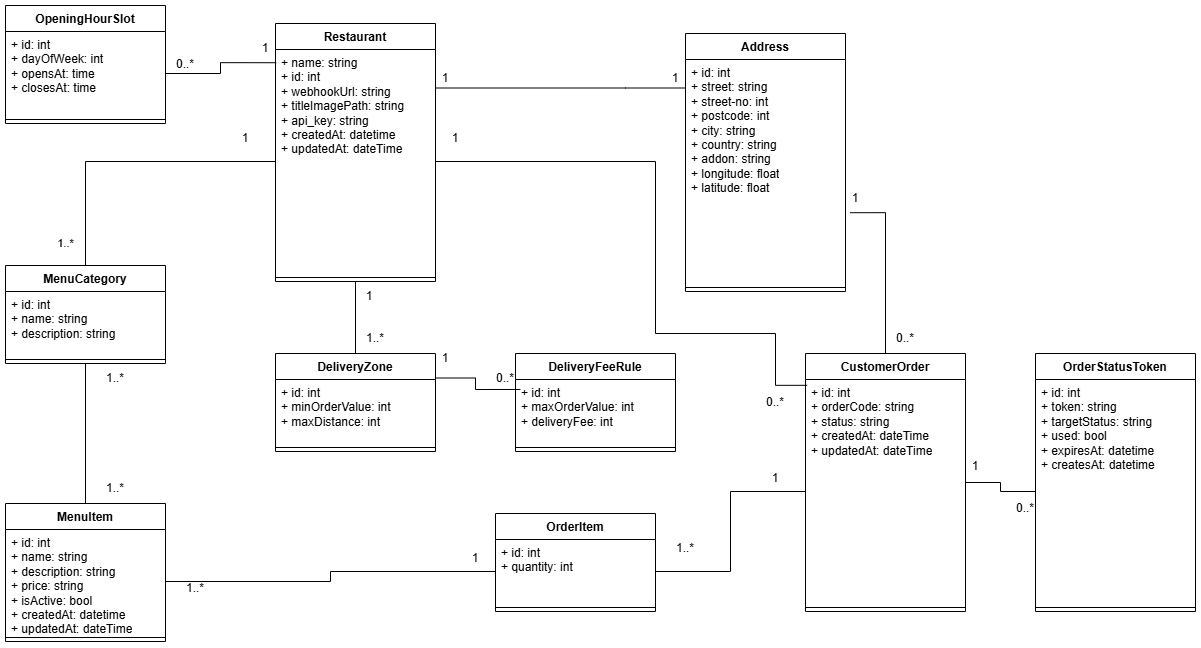

The diagram above was exported from draw.io. Its source (the exported page's mxGraphModel, read from the mxfile embedded in the PNG):
<mxGraphModel dx="1717" dy="2061" grid="1" gridSize="10" guides="1" tooltips="1" connect="1" arrows="1" fold="1" page="1" pageScale="1" pageWidth="827" pageHeight="1169" math="0" shadow="0">
  <root>
    <mxCell id="0" />
    <mxCell id="1" parent="0" />
    <mxCell id="-sMlGSBp8s5OEla5SWv0-25" parent="1" style="swimlane;fontStyle=1;align=center;verticalAlign=top;childLayout=stackLayout;horizontal=1;startSize=26;horizontalStack=0;resizeParent=1;resizeParentMax=0;resizeLast=0;collapsible=1;marginBottom=0;whiteSpace=wrap;html=1;" value="Restaurant" vertex="1">
      <mxGeometry height="258" width="160" x="320" y="-500" as="geometry" />
    </mxCell>
    <mxCell id="-sMlGSBp8s5OEla5SWv0-26" parent="-sMlGSBp8s5OEla5SWv0-25" style="text;strokeColor=none;fillColor=none;align=left;verticalAlign=top;spacingLeft=4;spacingRight=4;overflow=hidden;rotatable=0;points=[[0,0.5],[1,0.5]];portConstraint=eastwest;whiteSpace=wrap;html=1;" value="+ name: string&lt;div&gt;+ id: int&lt;div&gt;&lt;span style=&quot;background-color: transparent; color: light-dark(rgb(0, 0, 0), rgb(255, 255, 255));&quot;&gt;+ webhookUrl: string&lt;/span&gt;&lt;/div&gt;&lt;/div&gt;&lt;div&gt;+ titleImagePath: string&lt;/div&gt;&lt;div&gt;+ api_key: string&lt;/div&gt;&lt;div&gt;+ createdAt: datetime&lt;/div&gt;&lt;div&gt;+ updatedAt: dateTime&lt;/div&gt;" vertex="1">
      <mxGeometry height="224" width="160" y="26" as="geometry" />
    </mxCell>
    <mxCell id="-sMlGSBp8s5OEla5SWv0-27" parent="-sMlGSBp8s5OEla5SWv0-25" style="line;strokeWidth=1;fillColor=none;align=left;verticalAlign=middle;spacingTop=-1;spacingLeft=3;spacingRight=3;rotatable=0;labelPosition=right;points=[];portConstraint=eastwest;strokeColor=inherit;" value="" vertex="1">
      <mxGeometry height="8" width="160" y="250" as="geometry" />
    </mxCell>
    <mxCell id="-sMlGSBp8s5OEla5SWv0-34" parent="1" style="swimlane;fontStyle=1;align=center;verticalAlign=top;childLayout=stackLayout;horizontal=1;startSize=26;horizontalStack=0;resizeParent=1;resizeParentMax=0;resizeLast=0;collapsible=1;marginBottom=0;whiteSpace=wrap;html=1;" value="OpeningHourSlot" vertex="1">
      <mxGeometry height="118" width="160" x="50" y="-518" as="geometry" />
    </mxCell>
    <mxCell id="-sMlGSBp8s5OEla5SWv0-35" parent="-sMlGSBp8s5OEla5SWv0-34" style="text;strokeColor=none;fillColor=none;align=left;verticalAlign=top;spacingLeft=4;spacingRight=4;overflow=hidden;rotatable=0;points=[[0,0.5],[1,0.5]];portConstraint=eastwest;whiteSpace=wrap;html=1;" value="+ id: int&lt;div&gt;+ dayOfWeek: int&amp;nbsp;&amp;nbsp;&lt;/div&gt;&lt;div&gt;+ opensAt: time&lt;/div&gt;&lt;div&gt;+ closesAt: time&amp;nbsp;&lt;/div&gt;&lt;div&gt;&lt;br&gt;&lt;/div&gt;" vertex="1">
      <mxGeometry height="84" width="160" y="26" as="geometry" />
    </mxCell>
    <mxCell id="-sMlGSBp8s5OEla5SWv0-36" parent="-sMlGSBp8s5OEla5SWv0-34" style="line;strokeWidth=1;fillColor=none;align=left;verticalAlign=middle;spacingTop=-1;spacingLeft=3;spacingRight=3;rotatable=0;labelPosition=right;points=[];portConstraint=eastwest;strokeColor=inherit;" value="" vertex="1">
      <mxGeometry height="8" width="160" y="110" as="geometry" />
    </mxCell>
    <mxCell id="-sMlGSBp8s5OEla5SWv0-38" parent="1" style="text;html=1;whiteSpace=wrap;strokeColor=none;fillColor=none;align=center;verticalAlign=middle;rounded=0;" value="0..*" vertex="1">
      <mxGeometry height="30" width="60" x="200" y="-474" as="geometry" />
    </mxCell>
    <mxCell id="-sMlGSBp8s5OEla5SWv0-39" parent="1" style="text;html=1;whiteSpace=wrap;strokeColor=none;fillColor=none;align=center;verticalAlign=middle;rounded=0;" value="1" vertex="1">
      <mxGeometry height="30" width="60" x="280" y="-490" as="geometry" />
    </mxCell>
    <mxCell id="-sMlGSBp8s5OEla5SWv0-54" edge="1" parent="1" source="-sMlGSBp8s5OEla5SWv0-42" style="edgeStyle=orthogonalEdgeStyle;rounded=0;orthogonalLoop=1;jettySize=auto;html=1;exitX=0.5;exitY=0;exitDx=0;exitDy=0;entryX=0.5;entryY=1;entryDx=0;entryDy=0;endArrow=none;endFill=0;" target="-sMlGSBp8s5OEla5SWv0-25">
      <mxGeometry relative="1" as="geometry" />
    </mxCell>
    <mxCell id="-sMlGSBp8s5OEla5SWv0-42" parent="1" style="swimlane;fontStyle=1;align=center;verticalAlign=top;childLayout=stackLayout;horizontal=1;startSize=26;horizontalStack=0;resizeParent=1;resizeParentMax=0;resizeLast=0;collapsible=1;marginBottom=0;whiteSpace=wrap;html=1;" value="DeliveryZone" vertex="1">
      <mxGeometry height="98" width="160" x="320" y="-170" as="geometry" />
    </mxCell>
    <mxCell id="-sMlGSBp8s5OEla5SWv0-43" parent="-sMlGSBp8s5OEla5SWv0-42" style="text;strokeColor=none;fillColor=none;align=left;verticalAlign=top;spacingLeft=4;spacingRight=4;overflow=hidden;rotatable=0;points=[[0,0.5],[1,0.5]];portConstraint=eastwest;whiteSpace=wrap;html=1;" value="+ id: int&lt;div&gt;+ minOrderValue: int&amp;nbsp;&lt;/div&gt;&lt;div&gt;+ maxDistance: int&lt;/div&gt;" vertex="1">
      <mxGeometry height="64" width="160" y="26" as="geometry" />
    </mxCell>
    <mxCell id="-sMlGSBp8s5OEla5SWv0-44" parent="-sMlGSBp8s5OEla5SWv0-42" style="line;strokeWidth=1;fillColor=none;align=left;verticalAlign=middle;spacingTop=-1;spacingLeft=3;spacingRight=3;rotatable=0;labelPosition=right;points=[];portConstraint=eastwest;strokeColor=inherit;" value="" vertex="1">
      <mxGeometry height="8" width="160" y="90" as="geometry" />
    </mxCell>
    <mxCell id="-sMlGSBp8s5OEla5SWv0-45" parent="1" style="swimlane;fontStyle=1;align=center;verticalAlign=top;childLayout=stackLayout;horizontal=1;startSize=26;horizontalStack=0;resizeParent=1;resizeParentMax=0;resizeLast=0;collapsible=1;marginBottom=0;whiteSpace=wrap;html=1;" value="DeliveryFeeRule" vertex="1">
      <mxGeometry height="98" width="160" x="560" y="-170" as="geometry" />
    </mxCell>
    <mxCell id="-sMlGSBp8s5OEla5SWv0-46" parent="-sMlGSBp8s5OEla5SWv0-45" style="text;strokeColor=none;fillColor=none;align=left;verticalAlign=top;spacingLeft=4;spacingRight=4;overflow=hidden;rotatable=0;points=[[0,0.5],[1,0.5]];portConstraint=eastwest;whiteSpace=wrap;html=1;" value="&lt;div&gt;+ id: int&lt;/div&gt;&lt;div&gt;+ maxOrderValue: int&lt;/div&gt;&lt;div&gt;+ deliveryFee: int&lt;/div&gt;" vertex="1">
      <mxGeometry height="64" width="160" y="26" as="geometry" />
    </mxCell>
    <mxCell id="-sMlGSBp8s5OEla5SWv0-47" parent="-sMlGSBp8s5OEla5SWv0-45" style="line;strokeWidth=1;fillColor=none;align=left;verticalAlign=middle;spacingTop=-1;spacingLeft=3;spacingRight=3;rotatable=0;labelPosition=right;points=[];portConstraint=eastwest;strokeColor=inherit;" value="" vertex="1">
      <mxGeometry height="8" width="160" y="90" as="geometry" />
    </mxCell>
    <mxCell id="-sMlGSBp8s5OEla5SWv0-48" edge="1" parent="1" source="-sMlGSBp8s5OEla5SWv0-42" style="edgeStyle=orthogonalEdgeStyle;rounded=0;orthogonalLoop=1;jettySize=auto;html=1;exitX=1;exitY=0.25;exitDx=0;exitDy=0;entryX=0.031;entryY=0.156;entryDx=0;entryDy=0;entryPerimeter=0;endArrow=none;endFill=0;" target="-sMlGSBp8s5OEla5SWv0-46">
      <mxGeometry relative="1" as="geometry" />
    </mxCell>
    <mxCell id="-sMlGSBp8s5OEla5SWv0-49" parent="1" style="text;html=1;whiteSpace=wrap;strokeColor=none;fillColor=none;align=center;verticalAlign=middle;rounded=0;" value="0..*" vertex="1">
      <mxGeometry height="30" width="60" x="520" y="-160" as="geometry" />
    </mxCell>
    <mxCell id="-sMlGSBp8s5OEla5SWv0-52" parent="1" style="text;html=1;whiteSpace=wrap;strokeColor=none;fillColor=none;align=center;verticalAlign=middle;rounded=0;" value="1" vertex="1">
      <mxGeometry height="30" width="60" x="460" y="-180" as="geometry" />
    </mxCell>
    <mxCell id="-sMlGSBp8s5OEla5SWv0-55" parent="1" style="text;html=1;whiteSpace=wrap;strokeColor=none;fillColor=none;align=center;verticalAlign=middle;rounded=0;" value="1..*" vertex="1">
      <mxGeometry height="30" width="60" x="390" y="-200" as="geometry" />
    </mxCell>
    <mxCell id="-sMlGSBp8s5OEla5SWv0-56" parent="1" style="text;html=1;whiteSpace=wrap;strokeColor=none;fillColor=none;align=center;verticalAlign=middle;rounded=0;" value="1" vertex="1">
      <mxGeometry height="30" width="60" x="384" y="-242" as="geometry" />
    </mxCell>
    <mxCell id="-sMlGSBp8s5OEla5SWv0-61" parent="1" style="swimlane;fontStyle=1;align=center;verticalAlign=top;childLayout=stackLayout;horizontal=1;startSize=26;horizontalStack=0;resizeParent=1;resizeParentMax=0;resizeLast=0;collapsible=1;marginBottom=0;whiteSpace=wrap;html=1;" value="MenuCategory" vertex="1">
      <mxGeometry height="98" width="160" x="50" y="-258" as="geometry" />
    </mxCell>
    <mxCell id="-sMlGSBp8s5OEla5SWv0-62" parent="-sMlGSBp8s5OEla5SWv0-61" style="text;strokeColor=none;fillColor=none;align=left;verticalAlign=top;spacingLeft=4;spacingRight=4;overflow=hidden;rotatable=0;points=[[0,0.5],[1,0.5]];portConstraint=eastwest;whiteSpace=wrap;html=1;" value="+ id: int&lt;div&gt;+ name: string&lt;/div&gt;&lt;div&gt;+ description: string&lt;/div&gt;" vertex="1">
      <mxGeometry height="64" width="160" y="26" as="geometry" />
    </mxCell>
    <mxCell id="-sMlGSBp8s5OEla5SWv0-63" parent="-sMlGSBp8s5OEla5SWv0-61" style="line;strokeWidth=1;fillColor=none;align=left;verticalAlign=middle;spacingTop=-1;spacingLeft=3;spacingRight=3;rotatable=0;labelPosition=right;points=[];portConstraint=eastwest;strokeColor=inherit;" value="" vertex="1">
      <mxGeometry height="8" width="160" y="90" as="geometry" />
    </mxCell>
    <mxCell id="GqADTvwBhzIfM5JA00E7-1" edge="1" parent="1" source="-sMlGSBp8s5OEla5SWv0-61" style="edgeStyle=orthogonalEdgeStyle;rounded=0;orthogonalLoop=1;jettySize=auto;html=1;exitX=0.5;exitY=0;exitDx=0;exitDy=0;endArrow=none;endFill=0;" target="-sMlGSBp8s5OEla5SWv0-26" value="1..*">
      <mxGeometry relative="1" x="-0.8504" y="20" as="geometry">
        <mxPoint as="offset" />
        <Array as="points">
          <mxPoint x="130" y="-362" />
        </Array>
      </mxGeometry>
    </mxCell>
    <mxCell id="-sMlGSBp8s5OEla5SWv0-64" parent="1" style="swimlane;fontStyle=1;align=center;verticalAlign=top;childLayout=stackLayout;horizontal=1;startSize=26;horizontalStack=0;resizeParent=1;resizeParentMax=0;resizeLast=0;collapsible=1;marginBottom=0;whiteSpace=wrap;html=1;" value="MenuItem" vertex="1">
      <mxGeometry height="138" width="160" x="50" y="-20" as="geometry" />
    </mxCell>
    <mxCell id="-sMlGSBp8s5OEla5SWv0-65" parent="-sMlGSBp8s5OEla5SWv0-64" style="text;strokeColor=none;fillColor=none;align=left;verticalAlign=top;spacingLeft=4;spacingRight=4;overflow=hidden;rotatable=0;points=[[0,0.5],[1,0.5]];portConstraint=eastwest;whiteSpace=wrap;html=1;" value="+ id: int&lt;div&gt;+ name: string&lt;/div&gt;&lt;div&gt;+ description: string&lt;/div&gt;&lt;div&gt;+ price: string&lt;/div&gt;&lt;div&gt;+ isActive: bool&lt;/div&gt;&lt;div&gt;+ createdAt: datetime&lt;/div&gt;&lt;div&gt;+ updatedAt: dateTime&lt;/div&gt;" vertex="1">
      <mxGeometry height="104" width="160" y="26" as="geometry" />
    </mxCell>
    <mxCell id="-sMlGSBp8s5OEla5SWv0-66" parent="-sMlGSBp8s5OEla5SWv0-64" style="line;strokeWidth=1;fillColor=none;align=left;verticalAlign=middle;spacingTop=-1;spacingLeft=3;spacingRight=3;rotatable=0;labelPosition=right;points=[];portConstraint=eastwest;strokeColor=inherit;" value="" vertex="1">
      <mxGeometry height="8" width="160" y="130" as="geometry" />
    </mxCell>
    <mxCell id="-sMlGSBp8s5OEla5SWv0-68" edge="1" parent="1" source="-sMlGSBp8s5OEla5SWv0-61" style="edgeStyle=orthogonalEdgeStyle;rounded=0;orthogonalLoop=1;jettySize=auto;html=1;exitX=0.5;exitY=1;exitDx=0;exitDy=0;entryX=0.5;entryY=0;entryDx=0;entryDy=0;endArrow=none;endFill=0;" target="-sMlGSBp8s5OEla5SWv0-64">
      <mxGeometry relative="1" as="geometry" />
    </mxCell>
    <mxCell id="-sMlGSBp8s5OEla5SWv0-79" parent="1" style="text;html=1;whiteSpace=wrap;strokeColor=none;fillColor=none;align=center;verticalAlign=middle;rounded=0;" value="1..*" vertex="1">
      <mxGeometry height="30" width="60" x="130" y="-50" as="geometry" />
    </mxCell>
    <mxCell id="-sMlGSBp8s5OEla5SWv0-80" parent="1" style="text;html=1;whiteSpace=wrap;strokeColor=none;fillColor=none;align=center;verticalAlign=middle;rounded=0;" value="1..*" vertex="1">
      <mxGeometry height="30" width="60" x="130" y="-160" as="geometry" />
    </mxCell>
    <mxCell id="-sMlGSBp8s5OEla5SWv0-85" parent="1" style="swimlane;fontStyle=1;align=center;verticalAlign=top;childLayout=stackLayout;horizontal=1;startSize=26;horizontalStack=0;resizeParent=1;resizeParentMax=0;resizeLast=0;collapsible=1;marginBottom=0;whiteSpace=wrap;html=1;" value="Address" vertex="1">
      <mxGeometry height="258" width="160" x="730" y="-490" as="geometry" />
    </mxCell>
    <mxCell id="-sMlGSBp8s5OEla5SWv0-86" parent="-sMlGSBp8s5OEla5SWv0-85" style="text;strokeColor=none;fillColor=none;align=left;verticalAlign=top;spacingLeft=4;spacingRight=4;overflow=hidden;rotatable=0;points=[[0,0.5],[1,0.5]];portConstraint=eastwest;whiteSpace=wrap;html=1;" value="&lt;div&gt;+ id: int&lt;br&gt;&lt;div&gt;+ street: string&lt;/div&gt;&lt;div&gt;+ street-no: int&lt;/div&gt;&lt;div&gt;+ postcode: int&lt;/div&gt;&lt;div&gt;+ city: string&lt;/div&gt;&lt;div&gt;+ country: string&lt;/div&gt;&lt;div&gt;+ addon: string&lt;/div&gt;&lt;div&gt;+ longitude: float&lt;/div&gt;&lt;div&gt;+ latitude: float&amp;nbsp;&lt;/div&gt;&lt;/div&gt;" vertex="1">
      <mxGeometry height="224" width="160" y="26" as="geometry" />
    </mxCell>
    <mxCell id="-sMlGSBp8s5OEla5SWv0-87" parent="-sMlGSBp8s5OEla5SWv0-85" style="line;strokeWidth=1;fillColor=none;align=left;verticalAlign=middle;spacingTop=-1;spacingLeft=3;spacingRight=3;rotatable=0;labelPosition=right;points=[];portConstraint=eastwest;strokeColor=inherit;" value="" vertex="1">
      <mxGeometry height="8" width="160" y="250" as="geometry" />
    </mxCell>
    <mxCell id="-sMlGSBp8s5OEla5SWv0-88" edge="1" parent="1" source="-sMlGSBp8s5OEla5SWv0-25" style="edgeStyle=orthogonalEdgeStyle;rounded=0;orthogonalLoop=1;jettySize=auto;html=1;exitX=1;exitY=0.25;exitDx=0;exitDy=0;endArrow=none;endFill=0;" target="-sMlGSBp8s5OEla5SWv0-86">
      <mxGeometry relative="1" as="geometry">
        <Array as="points">
          <mxPoint x="670" y="-436" />
          <mxPoint x="670" y="-436" />
        </Array>
      </mxGeometry>
    </mxCell>
    <mxCell id="-sMlGSBp8s5OEla5SWv0-89" parent="1" style="text;html=1;whiteSpace=wrap;strokeColor=none;fillColor=none;align=center;verticalAlign=middle;rounded=0;" value="1" vertex="1">
      <mxGeometry height="30" width="60" x="460" y="-460" as="geometry" />
    </mxCell>
    <mxCell id="-sMlGSBp8s5OEla5SWv0-90" parent="1" style="text;html=1;whiteSpace=wrap;strokeColor=none;fillColor=none;align=center;verticalAlign=middle;rounded=0;" value="1" vertex="1">
      <mxGeometry height="30" width="60" x="690" y="-460" as="geometry" />
    </mxCell>
    <mxCell id="-sMlGSBp8s5OEla5SWv0-124" edge="1" parent="1" source="-sMlGSBp8s5OEla5SWv0-91" style="edgeStyle=orthogonalEdgeStyle;rounded=0;orthogonalLoop=1;jettySize=auto;html=1;entryX=0;entryY=0.5;entryDx=0;entryDy=0;endArrow=none;endFill=0;" target="-sMlGSBp8s5OEla5SWv0-122">
      <mxGeometry relative="1" as="geometry" />
    </mxCell>
    <mxCell id="-sMlGSBp8s5OEla5SWv0-91" parent="1" style="swimlane;fontStyle=1;align=center;verticalAlign=top;childLayout=stackLayout;horizontal=1;startSize=26;horizontalStack=0;resizeParent=1;resizeParentMax=0;resizeLast=0;collapsible=1;marginBottom=0;whiteSpace=wrap;html=1;" value="CustomerOrder" vertex="1">
      <mxGeometry height="258" width="160" x="850" y="-170" as="geometry" />
    </mxCell>
    <mxCell id="-sMlGSBp8s5OEla5SWv0-92" parent="-sMlGSBp8s5OEla5SWv0-91" style="text;strokeColor=none;fillColor=none;align=left;verticalAlign=top;spacingLeft=4;spacingRight=4;overflow=hidden;rotatable=0;points=[[0,0.5],[1,0.5]];portConstraint=eastwest;whiteSpace=wrap;html=1;" value="+ id: int&lt;div&gt;+ orderCode: string&lt;br&gt;&lt;div&gt;+ status: string&lt;/div&gt;&lt;div&gt;+ createdAt: dateTime&lt;/div&gt;&lt;/div&gt;&lt;div&gt;+ updatedAt: dateTime&lt;/div&gt;" vertex="1">
      <mxGeometry height="224" width="160" y="26" as="geometry" />
    </mxCell>
    <mxCell id="-sMlGSBp8s5OEla5SWv0-93" parent="-sMlGSBp8s5OEla5SWv0-91" style="line;strokeWidth=1;fillColor=none;align=left;verticalAlign=middle;spacingTop=-1;spacingLeft=3;spacingRight=3;rotatable=0;labelPosition=right;points=[];portConstraint=eastwest;strokeColor=inherit;" value="" vertex="1">
      <mxGeometry height="8" width="160" y="250" as="geometry" />
    </mxCell>
    <mxCell id="-sMlGSBp8s5OEla5SWv0-94" edge="1" parent="1" source="-sMlGSBp8s5OEla5SWv0-26" style="edgeStyle=orthogonalEdgeStyle;rounded=0;orthogonalLoop=1;jettySize=auto;html=1;entryX=0.01;entryY=0.026;entryDx=0;entryDy=0;entryPerimeter=0;endArrow=none;endFill=0;" target="-sMlGSBp8s5OEla5SWv0-92">
      <mxGeometry relative="1" as="geometry">
        <Array as="points">
          <mxPoint x="700" y="-362" />
          <mxPoint x="700" y="-190" />
          <mxPoint x="820" y="-190" />
          <mxPoint x="820" y="-138" />
        </Array>
      </mxGeometry>
    </mxCell>
    <mxCell id="-sMlGSBp8s5OEla5SWv0-95" parent="1" style="text;html=1;whiteSpace=wrap;strokeColor=none;fillColor=none;align=center;verticalAlign=middle;rounded=0;" value="1" vertex="1">
      <mxGeometry height="30" width="60" x="470" y="-400" as="geometry" />
    </mxCell>
    <mxCell id="-sMlGSBp8s5OEla5SWv0-96" parent="1" style="text;html=1;whiteSpace=wrap;strokeColor=none;fillColor=none;align=center;verticalAlign=middle;rounded=0;" value="0..*" vertex="1">
      <mxGeometry height="30" width="60" x="790" y="-136" as="geometry" />
    </mxCell>
    <mxCell id="-sMlGSBp8s5OEla5SWv0-98" parent="1" style="text;html=1;whiteSpace=wrap;strokeColor=none;fillColor=none;align=center;verticalAlign=middle;rounded=0;" value="1..*" vertex="1">
      <mxGeometry height="30" width="60" x="210" y="50" as="geometry" />
    </mxCell>
    <mxCell id="-sMlGSBp8s5OEla5SWv0-99" parent="1" style="text;html=1;whiteSpace=wrap;strokeColor=none;fillColor=none;align=center;verticalAlign=middle;rounded=0;" value="1" vertex="1">
      <mxGeometry height="30" width="60" x="790" y="-60" as="geometry" />
    </mxCell>
    <mxCell id="-sMlGSBp8s5OEla5SWv0-100" edge="1" parent="1" source="-sMlGSBp8s5OEla5SWv0-91" style="edgeStyle=orthogonalEdgeStyle;rounded=0;orthogonalLoop=1;jettySize=auto;html=1;entryX=1.029;entryY=0.684;entryDx=0;entryDy=0;entryPerimeter=0;endArrow=none;endFill=0;" target="-sMlGSBp8s5OEla5SWv0-86">
      <mxGeometry relative="1" as="geometry" />
    </mxCell>
    <mxCell id="-sMlGSBp8s5OEla5SWv0-101" parent="1" style="text;html=1;whiteSpace=wrap;strokeColor=none;fillColor=none;align=center;verticalAlign=middle;rounded=0;" value="1" vertex="1">
      <mxGeometry height="30" width="60" x="870" y="-340" as="geometry" />
    </mxCell>
    <mxCell id="-sMlGSBp8s5OEla5SWv0-102" parent="1" style="text;html=1;whiteSpace=wrap;strokeColor=none;fillColor=none;align=center;verticalAlign=middle;rounded=0;" value="0..*" vertex="1">
      <mxGeometry height="30" width="60" x="920" y="-200" as="geometry" />
    </mxCell>
    <mxCell id="-sMlGSBp8s5OEla5SWv0-106" parent="1" style="swimlane;fontStyle=1;align=center;verticalAlign=top;childLayout=stackLayout;horizontal=1;startSize=26;horizontalStack=0;resizeParent=1;resizeParentMax=0;resizeLast=0;collapsible=1;marginBottom=0;whiteSpace=wrap;html=1;" value="OrderItem" vertex="1">
      <mxGeometry height="98" width="160" x="540" y="-10" as="geometry" />
    </mxCell>
    <mxCell id="-sMlGSBp8s5OEla5SWv0-107" parent="-sMlGSBp8s5OEla5SWv0-106" style="text;strokeColor=none;fillColor=none;align=left;verticalAlign=top;spacingLeft=4;spacingRight=4;overflow=hidden;rotatable=0;points=[[0,0.5],[1,0.5]];portConstraint=eastwest;whiteSpace=wrap;html=1;" value="+ id: int&lt;div&gt;+ quantity: int&lt;span style=&quot;background-color: transparent; color: light-dark(rgb(0, 0, 0), rgb(255, 255, 255)); white-space: pre;&quot;&gt;&#09;&lt;/span&gt;&lt;/div&gt;" vertex="1">
      <mxGeometry height="64" width="160" y="26" as="geometry" />
    </mxCell>
    <mxCell id="-sMlGSBp8s5OEla5SWv0-108" parent="-sMlGSBp8s5OEla5SWv0-106" style="line;strokeWidth=1;fillColor=none;align=left;verticalAlign=middle;spacingTop=-1;spacingLeft=3;spacingRight=3;rotatable=0;labelPosition=right;points=[];portConstraint=eastwest;strokeColor=inherit;" value="" vertex="1">
      <mxGeometry height="8" width="160" y="90" as="geometry" />
    </mxCell>
    <mxCell id="-sMlGSBp8s5OEla5SWv0-109" edge="1" parent="1" source="-sMlGSBp8s5OEla5SWv0-65" style="edgeStyle=orthogonalEdgeStyle;rounded=0;orthogonalLoop=1;jettySize=auto;html=1;entryX=0;entryY=0.5;entryDx=0;entryDy=0;endArrow=none;endFill=0;" target="-sMlGSBp8s5OEla5SWv0-107">
      <mxGeometry relative="1" as="geometry" />
    </mxCell>
    <mxCell id="-sMlGSBp8s5OEla5SWv0-110" edge="1" parent="1" source="-sMlGSBp8s5OEla5SWv0-107" style="edgeStyle=orthogonalEdgeStyle;rounded=0;orthogonalLoop=1;jettySize=auto;html=1;endArrow=none;endFill=0;" target="-sMlGSBp8s5OEla5SWv0-92">
      <mxGeometry relative="1" as="geometry" />
    </mxCell>
    <mxCell id="-sMlGSBp8s5OEla5SWv0-111" parent="1" style="text;html=1;whiteSpace=wrap;strokeColor=none;fillColor=none;align=center;verticalAlign=middle;rounded=0;" value="1..*" vertex="1">
      <mxGeometry height="30" width="60" x="700" y="10" as="geometry" />
    </mxCell>
    <mxCell id="-sMlGSBp8s5OEla5SWv0-112" parent="1" style="text;html=1;whiteSpace=wrap;strokeColor=none;fillColor=none;align=center;verticalAlign=middle;rounded=0;" value="1" vertex="1">
      <mxGeometry height="30" width="60" x="490" y="20" as="geometry" />
    </mxCell>
    <mxCell id="-sMlGSBp8s5OEla5SWv0-121" parent="1" style="swimlane;fontStyle=1;align=center;verticalAlign=top;childLayout=stackLayout;horizontal=1;startSize=26;horizontalStack=0;resizeParent=1;resizeParentMax=0;resizeLast=0;collapsible=1;marginBottom=0;whiteSpace=wrap;html=1;" value="OrderStatusToken" vertex="1">
      <mxGeometry height="258" width="160" x="1080" y="-170" as="geometry" />
    </mxCell>
    <mxCell id="-sMlGSBp8s5OEla5SWv0-122" parent="-sMlGSBp8s5OEla5SWv0-121" style="text;strokeColor=none;fillColor=none;align=left;verticalAlign=top;spacingLeft=4;spacingRight=4;overflow=hidden;rotatable=0;points=[[0,0.5],[1,0.5]];portConstraint=eastwest;whiteSpace=wrap;html=1;" value="+ id: int&lt;br&gt;&lt;div&gt;+ token: string&lt;/div&gt;&lt;div&gt;+ targetStatus: string&amp;nbsp;&lt;/div&gt;&lt;div&gt;+ used: bool&lt;/div&gt;&lt;div&gt;+ expiresAt: datetime&lt;/div&gt;&lt;div&gt;+ createsAt: datetime&lt;/div&gt;" vertex="1">
      <mxGeometry height="224" width="160" y="26" as="geometry" />
    </mxCell>
    <mxCell id="-sMlGSBp8s5OEla5SWv0-123" parent="-sMlGSBp8s5OEla5SWv0-121" style="line;strokeWidth=1;fillColor=none;align=left;verticalAlign=middle;spacingTop=-1;spacingLeft=3;spacingRight=3;rotatable=0;labelPosition=right;points=[];portConstraint=eastwest;strokeColor=inherit;" value="" vertex="1">
      <mxGeometry height="8" width="160" y="250" as="geometry" />
    </mxCell>
    <mxCell id="-sMlGSBp8s5OEla5SWv0-125" parent="1" style="text;html=1;whiteSpace=wrap;strokeColor=none;fillColor=none;align=center;verticalAlign=middle;rounded=0;" value="1" vertex="1">
      <mxGeometry height="30" width="60" x="990" y="-72" as="geometry" />
    </mxCell>
    <mxCell id="-sMlGSBp8s5OEla5SWv0-126" parent="1" style="text;html=1;whiteSpace=wrap;strokeColor=none;fillColor=none;align=center;verticalAlign=middle;rounded=0;" value="0..*" vertex="1">
      <mxGeometry height="30" width="60" x="1040" y="-30" as="geometry" />
    </mxCell>
    <mxCell id="GqADTvwBhzIfM5JA00E7-3" parent="1" style="text;html=1;whiteSpace=wrap;strokeColor=none;fillColor=none;align=center;verticalAlign=middle;rounded=0;" value="1" vertex="1">
      <mxGeometry height="30" width="60" x="260" y="-400" as="geometry" />
    </mxCell>
    <mxCell id="BuDSDcPqaszGu2dJ9nJH-3" edge="1" parent="1" source="-sMlGSBp8s5OEla5SWv0-35" style="edgeStyle=orthogonalEdgeStyle;rounded=0;orthogonalLoop=1;jettySize=auto;html=1;exitX=1;exitY=0.5;exitDx=0;exitDy=0;entryX=0.004;entryY=0.059;entryDx=0;entryDy=0;entryPerimeter=0;endArrow=none;endFill=0;" target="-sMlGSBp8s5OEla5SWv0-26">
      <mxGeometry relative="1" as="geometry" />
    </mxCell>
  </root>
</mxGraphModel>